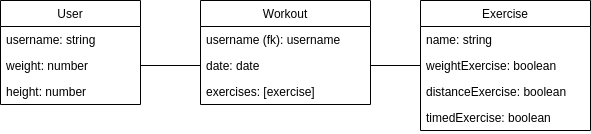

The diagram above was exported from draw.io. Its source (the exported page's mxGraphModel, read from the mxfile embedded in the PNG):
<mxGraphModel dx="868" dy="464" grid="1" gridSize="10" guides="1" tooltips="1" connect="1" arrows="1" fold="1" page="1" pageScale="1" pageWidth="1100" pageHeight="850" background="#ffffff" math="0" shadow="0">
  <root>
    <mxCell id="0" />
    <mxCell id="1" parent="0" />
    <mxCell id="uFvv0CYNPu5J3Y_4EwFD-15" value="" style="group" parent="1" vertex="1" connectable="0">
      <mxGeometry x="10" y="30" width="590" height="130" as="geometry" />
    </mxCell>
    <mxCell id="uFvv0CYNPu5J3Y_4EwFD-5" value="Workout" style="swimlane;fontStyle=0;childLayout=stackLayout;horizontal=1;startSize=26;fillColor=none;horizontalStack=0;resizeParent=1;resizeParentMax=0;resizeLast=0;collapsible=1;marginBottom=0;" parent="uFvv0CYNPu5J3Y_4EwFD-15" vertex="1">
      <mxGeometry x="200" width="170" height="104" as="geometry" />
    </mxCell>
    <mxCell id="uFvv0CYNPu5J3Y_4EwFD-6" value="username (fk): username" style="text;strokeColor=none;fillColor=none;align=left;verticalAlign=top;spacingLeft=4;spacingRight=4;overflow=hidden;rotatable=0;points=[[0,0.5],[1,0.5]];portConstraint=eastwest;" parent="uFvv0CYNPu5J3Y_4EwFD-5" vertex="1">
      <mxGeometry y="26" width="170" height="26" as="geometry" />
    </mxCell>
    <mxCell id="uFvv0CYNPu5J3Y_4EwFD-7" value="date: date" style="text;strokeColor=none;fillColor=none;align=left;verticalAlign=top;spacingLeft=4;spacingRight=4;overflow=hidden;rotatable=0;points=[[0,0.5],[1,0.5]];portConstraint=eastwest;" parent="uFvv0CYNPu5J3Y_4EwFD-5" vertex="1">
      <mxGeometry y="52" width="170" height="26" as="geometry" />
    </mxCell>
    <mxCell id="BbBvfIdUBSUC1JMqD-EX-1" value="exercises: [exercise]" style="text;strokeColor=none;fillColor=none;align=left;verticalAlign=top;spacingLeft=4;spacingRight=4;overflow=hidden;rotatable=0;points=[[0,0.5],[1,0.5]];portConstraint=eastwest;" vertex="1" parent="uFvv0CYNPu5J3Y_4EwFD-5">
      <mxGeometry y="78" width="170" height="26" as="geometry" />
    </mxCell>
    <mxCell id="uFvv0CYNPu5J3Y_4EwFD-9" value="Exercise" style="swimlane;fontStyle=0;childLayout=stackLayout;horizontal=1;startSize=26;fillColor=none;horizontalStack=0;resizeParent=1;resizeParentMax=0;resizeLast=0;collapsible=1;marginBottom=0;" parent="uFvv0CYNPu5J3Y_4EwFD-15" vertex="1">
      <mxGeometry x="420" width="170" height="130" as="geometry" />
    </mxCell>
    <mxCell id="uFvv0CYNPu5J3Y_4EwFD-10" value="name: string" style="text;strokeColor=none;fillColor=none;align=left;verticalAlign=top;spacingLeft=4;spacingRight=4;overflow=hidden;rotatable=0;points=[[0,0.5],[1,0.5]];portConstraint=eastwest;" parent="uFvv0CYNPu5J3Y_4EwFD-9" vertex="1">
      <mxGeometry y="26" width="170" height="26" as="geometry" />
    </mxCell>
    <mxCell id="uFvv0CYNPu5J3Y_4EwFD-11" value="weightExercise: boolean" style="text;strokeColor=none;fillColor=none;align=left;verticalAlign=top;spacingLeft=4;spacingRight=4;overflow=hidden;rotatable=0;points=[[0,0.5],[1,0.5]];portConstraint=eastwest;" parent="uFvv0CYNPu5J3Y_4EwFD-9" vertex="1">
      <mxGeometry y="52" width="170" height="26" as="geometry" />
    </mxCell>
    <mxCell id="uFvv0CYNPu5J3Y_4EwFD-14" value="distanceExercise: boolean" style="text;strokeColor=none;fillColor=none;align=left;verticalAlign=top;spacingLeft=4;spacingRight=4;overflow=hidden;rotatable=0;points=[[0,0.5],[1,0.5]];portConstraint=eastwest;" parent="uFvv0CYNPu5J3Y_4EwFD-9" vertex="1">
      <mxGeometry y="78" width="170" height="26" as="geometry" />
    </mxCell>
    <mxCell id="uFvv0CYNPu5J3Y_4EwFD-12" value="timedExercise: boolean" style="text;strokeColor=none;fillColor=none;align=left;verticalAlign=top;spacingLeft=4;spacingRight=4;overflow=hidden;rotatable=0;points=[[0,0.5],[1,0.5]];portConstraint=eastwest;" parent="uFvv0CYNPu5J3Y_4EwFD-9" vertex="1">
      <mxGeometry y="104" width="170" height="26" as="geometry" />
    </mxCell>
    <mxCell id="uFvv0CYNPu5J3Y_4EwFD-1" value="User" style="swimlane;fontStyle=0;childLayout=stackLayout;horizontal=1;startSize=26;fillColor=none;horizontalStack=0;resizeParent=1;resizeParentMax=0;resizeLast=0;collapsible=1;marginBottom=0;" parent="uFvv0CYNPu5J3Y_4EwFD-15" vertex="1">
      <mxGeometry width="140" height="104" as="geometry">
        <mxRectangle x="30" y="20" width="60" height="26" as="alternateBounds" />
      </mxGeometry>
    </mxCell>
    <mxCell id="uFvv0CYNPu5J3Y_4EwFD-2" value="username: string" style="text;strokeColor=none;fillColor=none;align=left;verticalAlign=top;spacingLeft=4;spacingRight=4;overflow=hidden;rotatable=0;points=[[0,0.5],[1,0.5]];portConstraint=eastwest;" parent="uFvv0CYNPu5J3Y_4EwFD-1" vertex="1">
      <mxGeometry y="26" width="140" height="26" as="geometry" />
    </mxCell>
    <mxCell id="uFvv0CYNPu5J3Y_4EwFD-3" value="weight: number" style="text;strokeColor=none;fillColor=none;align=left;verticalAlign=top;spacingLeft=4;spacingRight=4;overflow=hidden;rotatable=0;points=[[0,0.5],[1,0.5]];portConstraint=eastwest;" parent="uFvv0CYNPu5J3Y_4EwFD-1" vertex="1">
      <mxGeometry y="52" width="140" height="26" as="geometry" />
    </mxCell>
    <mxCell id="uFvv0CYNPu5J3Y_4EwFD-4" value="height: number" style="text;strokeColor=none;fillColor=none;align=left;verticalAlign=top;spacingLeft=4;spacingRight=4;overflow=hidden;rotatable=0;points=[[0,0.5],[1,0.5]];portConstraint=eastwest;" parent="uFvv0CYNPu5J3Y_4EwFD-1" vertex="1">
      <mxGeometry y="78" width="140" height="26" as="geometry" />
    </mxCell>
    <mxCell id="uFvv0CYNPu5J3Y_4EwFD-18" value="" style="endArrow=none;html=1;exitX=1;exitY=0.5;exitDx=0;exitDy=0;entryX=0;entryY=0.5;entryDx=0;entryDy=0;" parent="uFvv0CYNPu5J3Y_4EwFD-15" source="uFvv0CYNPu5J3Y_4EwFD-3" target="uFvv0CYNPu5J3Y_4EwFD-7" edge="1">
      <mxGeometry width="50" height="50" relative="1" as="geometry">
        <mxPoint x="310" y="170" as="sourcePoint" />
        <mxPoint x="360" y="120" as="targetPoint" />
      </mxGeometry>
    </mxCell>
    <mxCell id="uFvv0CYNPu5J3Y_4EwFD-27" value="" style="endArrow=none;html=1;entryX=0;entryY=0.5;entryDx=0;entryDy=0;exitX=1;exitY=0.5;exitDx=0;exitDy=0;" parent="uFvv0CYNPu5J3Y_4EwFD-15" source="uFvv0CYNPu5J3Y_4EwFD-7" target="uFvv0CYNPu5J3Y_4EwFD-11" edge="1">
      <mxGeometry width="50" height="50" relative="1" as="geometry">
        <mxPoint x="390" y="80" as="sourcePoint" />
        <mxPoint x="420" y="55" as="targetPoint" />
      </mxGeometry>
    </mxCell>
  </root>
</mxGraphModel>